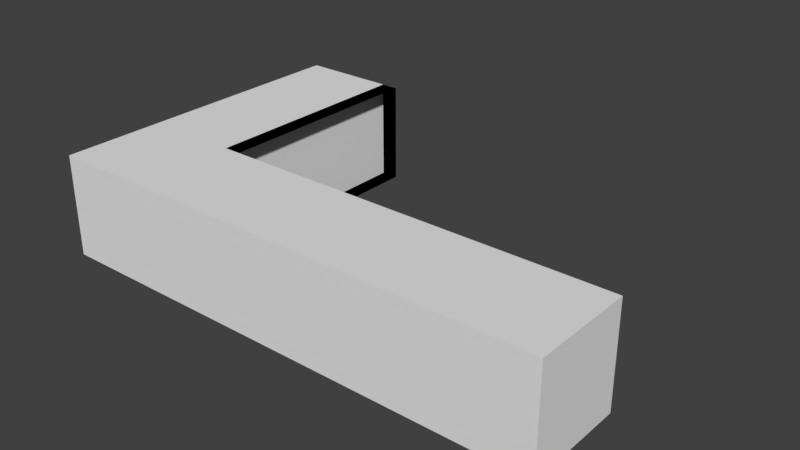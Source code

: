 # Source: okey.blend  (saved by Blender 2.79.0; exported with 4.5.12 LTS)
import bpy
from mathutils import Matrix  # noqa: F401  (used for matrix-valued properties, if any)

bpy.ops.wm.read_factory_settings(use_empty=True)
scene = bpy.context.scene
scene.name = 'Scene'

# ---- collections
col_collection_1 = bpy.data.collections.new('Collection 1'); scene.collection.children.link(col_collection_1)

# ---- world
world_world = bpy.data.worlds.new('World'); scene.world = world_world
world_world.color = (0.05088, 0.05088, 0.05088)
world_world.use_sun_shadow = False
world_world.sun_shadow_jitter_overblur = 0.0
world_world.cycles.sampling_method = 'MANUAL'

# ---- meshes
me_cube_001 = bpy.data.meshes.new('Cube.001')
me_cube_001.from_pydata([(-1.0, -1.0, -1.0), (-1.0, -1.0, 1.0), (-1.0, 1.0, -1.0), (-1.0, 1.0, 1.0), (1.0, -1.0, -1.0), (1.0, -1.0, 1.0), (1.0, 1.0, -1.0), (1.0, 1.0, 1.0), (-0.7357, 1.0, -1.0), (-0.7357, 1.0, 1.0), (-0.7357, -1.0, -1.0), (-0.7357, -1.0, 1.0), (-1.0, 5.353, 1.0), (-1.0, 5.353, -1.0), (-0.7357, 5.353, -1.0), (-0.7357, 5.353, 1.0), (-0.5519, 1.0, 1.0), (-0.5519, 1.0, -1.0), (-0.5519, 5.353, 1.0), (-0.5519, 5.353, -1.0), (-0.6208, 1.0, 1.0), (-0.6208, 1.0, -1.0), (-0.6208, 5.353, 1.0), (-0.6208, 5.353, -1.0)], [], [(0, 1, 3, 2), (8, 9, 7, 6), (6, 7, 5, 4), (10, 11, 1, 0), (8, 6, 4, 10), (9, 3, 1, 11), (7, 9, 11, 5), (2, 8, 10, 0), (4, 5, 11, 10), (9, 8, 17, 16), (13, 12, 15, 14), (8, 2, 13, 14), (3, 9, 15, 12), (2, 3, 12, 13), (17, 19, 23, 21), (8, 14, 19, 17), (15, 9, 16, 18), (14, 15, 18, 19), (20, 21, 23, 22), (16, 17, 21, 20), (18, 16, 20, 22), (19, 18, 22, 23)])
me_cube_001.use_remesh_preserve_volume = False
me_cube_001.use_remesh_preserve_attributes = False
me_cube_001.use_mirror_vertex_groups = False
me_cube_001.update()

# ---- objects
ob_cube = bpy.data.objects.new('Cube', me_cube_001)

# ---- transforms, parenting, visibility, modifiers, constraints
ob_cube.location = (0.0, 0.0, 0.0)
ob_cube.scale = (2.5, 0.5, 0.5)
ob_cube.lineart.crease_threshold = 0.0

# ---- collection membership
col_collection_1.objects.link(ob_cube)

# ---- scene / render settings (as saved in the file)
scene.frame_start = 1; scene.frame_end = 250; scene.frame_set(1)
scene.render.engine = 'BLENDER_EEVEE_NEXT'
scene.render.resolution_percentage = 50
scene.render.dither_intensity = 0.0
scene.cycles.use_denoising = False
scene.cycles.samples = 128
scene.cycles.sampling_pattern = 'TABULATED_SOBOL'
scene.cycles.use_adaptive_sampling = False
scene.cycles.use_light_tree = False
scene.cycles.blur_glossy = 0.0
scene.cycles.sample_clamp_indirect = 0.0
scene.view_settings.view_transform = 'Standard'
bpy.context.view_layer.update()

# ---- added for rendering (the .blend has no active camera and no usable light): camera, sun
cam_auto = bpy.data.cameras.new('AutoCamera')
cam_auto.lens = 50.0
cam_auto.sensor_width = 36.0
cam_auto.clip_end = 1000.0
ob_auto_camera = bpy.data.objects.new('AutoCamera', cam_auto)
scene.collection.objects.link(ob_auto_camera)
ob_auto_camera.location = (5.55821, -5.58169, 4.44657)
ob_auto_camera.rotation_euler = (1.09748, -7.21219e-08, 0.694738)
scene.camera = ob_auto_camera
light_auto_sun = bpy.data.lights.new('AutoSun', 'SUN')
light_auto_sun.energy = 3.0
light_auto_sun.angle = 0.0523599
ob_auto_sun = bpy.data.objects.new('AutoSun', light_auto_sun)
scene.collection.objects.link(ob_auto_sun)
ob_auto_sun.rotation_euler = (0.872665, 0.174533, 0.523599)
bpy.context.view_layer.update()
